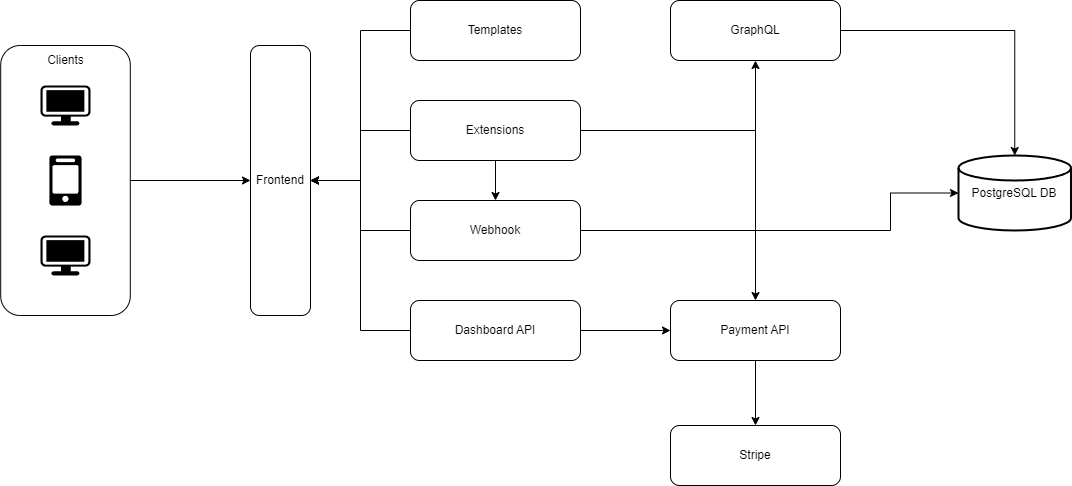

The diagram above was exported from draw.io. Its source (the exported page's mxGraphModel, read from the mxfile embedded in the PNG):
<mxGraphModel dx="910" dy="1034" grid="1" gridSize="10" guides="1" tooltips="1" connect="1" arrows="1" fold="1" page="1" pageScale="1" pageWidth="827" pageHeight="1169" math="0" shadow="0">
  <root>
    <mxCell id="0" />
    <mxCell id="1" parent="0" />
    <mxCell id="VqnTKxYNVVEDOkv2bByZ-9" style="edgeStyle=orthogonalEdgeStyle;rounded=0;orthogonalLoop=1;jettySize=auto;html=1;" edge="1" parent="1" source="VqnTKxYNVVEDOkv2bByZ-6" target="VqnTKxYNVVEDOkv2bByZ-8">
      <mxGeometry relative="1" as="geometry" />
    </mxCell>
    <mxCell id="VqnTKxYNVVEDOkv2bByZ-6" value="" style="rounded=1;whiteSpace=wrap;html=1;" vertex="1" parent="1">
      <mxGeometry x="170.2" y="220" width="129.6" height="270" as="geometry" />
    </mxCell>
    <mxCell id="VqnTKxYNVVEDOkv2bByZ-1" value="" style="points=[[0.03,0.03,0],[0.5,0,0],[0.97,0.03,0],[1,0.4,0],[0.97,0.745,0],[0.5,1,0],[0.03,0.745,0],[0,0.4,0]];verticalLabelPosition=bottom;sketch=0;html=1;verticalAlign=top;aspect=fixed;align=center;pointerEvents=1;shape=mxgraph.cisco19.workstation;fillColor=#000000;strokeColor=none;" vertex="1" parent="1">
      <mxGeometry x="210" y="260" width="50" height="40" as="geometry" />
    </mxCell>
    <mxCell id="VqnTKxYNVVEDOkv2bByZ-2" value="" style="outlineConnect=0;dashed=0;verticalLabelPosition=bottom;verticalAlign=top;align=center;html=1;shape=mxgraph.aws3.mobile_client;fillColor=#000000;gradientColor=none;" vertex="1" parent="1">
      <mxGeometry x="218.93" y="330" width="32.14" height="50" as="geometry" />
    </mxCell>
    <mxCell id="VqnTKxYNVVEDOkv2bByZ-3" value="" style="points=[[0.03,0.03,0],[0.5,0,0],[0.97,0.03,0],[1,0.4,0],[0.97,0.745,0],[0.5,1,0],[0.03,0.745,0],[0,0.4,0]];verticalLabelPosition=bottom;sketch=0;html=1;verticalAlign=top;aspect=fixed;align=center;pointerEvents=1;shape=mxgraph.cisco19.workstation;fillColor=#000000;strokeColor=none;" vertex="1" parent="1">
      <mxGeometry x="210" y="410" width="50" height="40" as="geometry" />
    </mxCell>
    <mxCell id="VqnTKxYNVVEDOkv2bByZ-7" value="Clients" style="text;html=1;align=center;verticalAlign=middle;resizable=0;points=[];autosize=1;strokeColor=none;fillColor=none;" vertex="1" parent="1">
      <mxGeometry x="205" y="220" width="60" height="30" as="geometry" />
    </mxCell>
    <mxCell id="VqnTKxYNVVEDOkv2bByZ-8" value="Frontend" style="rounded=1;whiteSpace=wrap;html=1;" vertex="1" parent="1">
      <mxGeometry x="420" y="220" width="60" height="270" as="geometry" />
    </mxCell>
    <mxCell id="VqnTKxYNVVEDOkv2bByZ-14" style="edgeStyle=orthogonalEdgeStyle;rounded=0;orthogonalLoop=1;jettySize=auto;html=1;" edge="1" parent="1" source="VqnTKxYNVVEDOkv2bByZ-10" target="VqnTKxYNVVEDOkv2bByZ-8">
      <mxGeometry relative="1" as="geometry" />
    </mxCell>
    <mxCell id="VqnTKxYNVVEDOkv2bByZ-10" value="Templates" style="rounded=1;whiteSpace=wrap;html=1;" vertex="1" parent="1">
      <mxGeometry x="580" y="175" width="170" height="60" as="geometry" />
    </mxCell>
    <mxCell id="VqnTKxYNVVEDOkv2bByZ-15" style="edgeStyle=orthogonalEdgeStyle;rounded=0;orthogonalLoop=1;jettySize=auto;html=1;" edge="1" parent="1" source="VqnTKxYNVVEDOkv2bByZ-11" target="VqnTKxYNVVEDOkv2bByZ-8">
      <mxGeometry relative="1" as="geometry" />
    </mxCell>
    <mxCell id="VqnTKxYNVVEDOkv2bByZ-18" style="edgeStyle=orthogonalEdgeStyle;rounded=0;orthogonalLoop=1;jettySize=auto;html=1;" edge="1" parent="1" source="VqnTKxYNVVEDOkv2bByZ-11" target="VqnTKxYNVVEDOkv2bByZ-12">
      <mxGeometry relative="1" as="geometry" />
    </mxCell>
    <mxCell id="VqnTKxYNVVEDOkv2bByZ-21" style="edgeStyle=orthogonalEdgeStyle;rounded=0;orthogonalLoop=1;jettySize=auto;html=1;" edge="1" parent="1" source="VqnTKxYNVVEDOkv2bByZ-11" target="VqnTKxYNVVEDOkv2bByZ-19">
      <mxGeometry relative="1" as="geometry" />
    </mxCell>
    <mxCell id="VqnTKxYNVVEDOkv2bByZ-25" style="edgeStyle=orthogonalEdgeStyle;rounded=0;orthogonalLoop=1;jettySize=auto;html=1;" edge="1" parent="1" source="VqnTKxYNVVEDOkv2bByZ-11" target="VqnTKxYNVVEDOkv2bByZ-24">
      <mxGeometry relative="1" as="geometry" />
    </mxCell>
    <mxCell id="VqnTKxYNVVEDOkv2bByZ-11" value="Extensions" style="rounded=1;whiteSpace=wrap;html=1;" vertex="1" parent="1">
      <mxGeometry x="580" y="275" width="170" height="60" as="geometry" />
    </mxCell>
    <mxCell id="VqnTKxYNVVEDOkv2bByZ-16" style="edgeStyle=orthogonalEdgeStyle;rounded=0;orthogonalLoop=1;jettySize=auto;html=1;" edge="1" parent="1" source="VqnTKxYNVVEDOkv2bByZ-12" target="VqnTKxYNVVEDOkv2bByZ-8">
      <mxGeometry relative="1" as="geometry" />
    </mxCell>
    <mxCell id="VqnTKxYNVVEDOkv2bByZ-29" style="edgeStyle=orthogonalEdgeStyle;rounded=0;orthogonalLoop=1;jettySize=auto;html=1;entryX=0;entryY=0.5;entryDx=0;entryDy=0;entryPerimeter=0;" edge="1" parent="1" source="VqnTKxYNVVEDOkv2bByZ-12" target="VqnTKxYNVVEDOkv2bByZ-27">
      <mxGeometry relative="1" as="geometry">
        <Array as="points">
          <mxPoint x="1060" y="405" />
          <mxPoint x="1060" y="368" />
        </Array>
      </mxGeometry>
    </mxCell>
    <mxCell id="VqnTKxYNVVEDOkv2bByZ-12" value="Webhook" style="rounded=1;whiteSpace=wrap;html=1;" vertex="1" parent="1">
      <mxGeometry x="580" y="375" width="170" height="60" as="geometry" />
    </mxCell>
    <mxCell id="VqnTKxYNVVEDOkv2bByZ-17" style="edgeStyle=orthogonalEdgeStyle;rounded=0;orthogonalLoop=1;jettySize=auto;html=1;" edge="1" parent="1" source="VqnTKxYNVVEDOkv2bByZ-13" target="VqnTKxYNVVEDOkv2bByZ-8">
      <mxGeometry relative="1" as="geometry" />
    </mxCell>
    <mxCell id="VqnTKxYNVVEDOkv2bByZ-20" style="edgeStyle=orthogonalEdgeStyle;rounded=0;orthogonalLoop=1;jettySize=auto;html=1;" edge="1" parent="1" source="VqnTKxYNVVEDOkv2bByZ-13" target="VqnTKxYNVVEDOkv2bByZ-19">
      <mxGeometry relative="1" as="geometry" />
    </mxCell>
    <mxCell id="VqnTKxYNVVEDOkv2bByZ-13" value="Dashboard API" style="rounded=1;whiteSpace=wrap;html=1;" vertex="1" parent="1">
      <mxGeometry x="580" y="475" width="170" height="60" as="geometry" />
    </mxCell>
    <mxCell id="VqnTKxYNVVEDOkv2bByZ-23" style="edgeStyle=orthogonalEdgeStyle;rounded=0;orthogonalLoop=1;jettySize=auto;html=1;" edge="1" parent="1" source="VqnTKxYNVVEDOkv2bByZ-19" target="VqnTKxYNVVEDOkv2bByZ-22">
      <mxGeometry relative="1" as="geometry" />
    </mxCell>
    <mxCell id="VqnTKxYNVVEDOkv2bByZ-19" value="Payment API" style="rounded=1;whiteSpace=wrap;html=1;" vertex="1" parent="1">
      <mxGeometry x="840" y="475" width="170" height="60" as="geometry" />
    </mxCell>
    <mxCell id="VqnTKxYNVVEDOkv2bByZ-22" value="Stripe" style="rounded=1;whiteSpace=wrap;html=1;" vertex="1" parent="1">
      <mxGeometry x="840" y="600" width="170" height="60" as="geometry" />
    </mxCell>
    <mxCell id="VqnTKxYNVVEDOkv2bByZ-30" style="edgeStyle=orthogonalEdgeStyle;rounded=0;orthogonalLoop=1;jettySize=auto;html=1;" edge="1" parent="1" source="VqnTKxYNVVEDOkv2bByZ-24" target="VqnTKxYNVVEDOkv2bByZ-27">
      <mxGeometry relative="1" as="geometry" />
    </mxCell>
    <mxCell id="VqnTKxYNVVEDOkv2bByZ-24" value="GraphQL" style="rounded=1;whiteSpace=wrap;html=1;" vertex="1" parent="1">
      <mxGeometry x="840" y="175" width="170" height="60" as="geometry" />
    </mxCell>
    <mxCell id="VqnTKxYNVVEDOkv2bByZ-27" value="PostgreSQL DB" style="strokeWidth=2;html=1;shape=mxgraph.flowchart.database;whiteSpace=wrap;" vertex="1" parent="1">
      <mxGeometry x="1128" y="330" width="112.5" height="75" as="geometry" />
    </mxCell>
  </root>
</mxGraphModel>